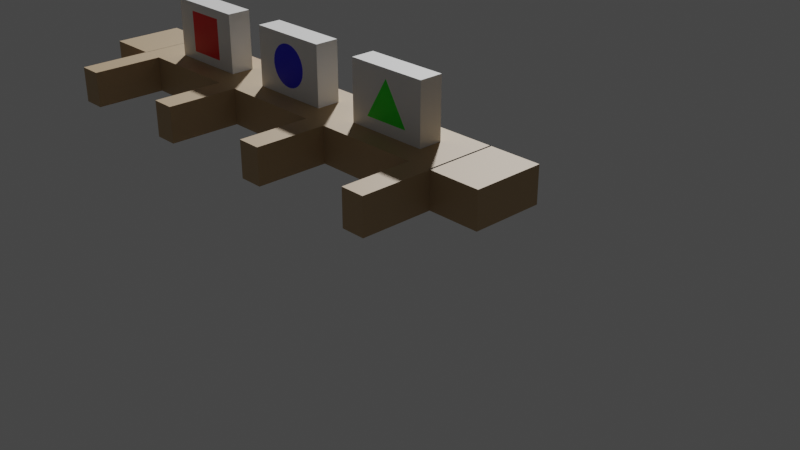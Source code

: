# Source: ShowSeats.blend  (saved by Blender 3.0.42; exported with 4.5.12 LTS)
import bpy
from mathutils import Matrix  # noqa: F401  (used for matrix-valued properties, if any)

bpy.ops.wm.read_factory_settings(use_empty=True)
scene = bpy.context.scene
scene.name = 'Scene'

# ---- collections
col_collection = bpy.data.collections.new('Collection'); scene.collection.children.link(col_collection)

# ---- materials (node trees are filled in below, after node groups)
mat_material_043 = bpy.data.materials.new('Material.043')
mat_material_043.use_transparent_shadow = False
mat_material_040 = bpy.data.materials.new('Material.040')
mat_material_040.use_transparent_shadow = False
mat_material_045 = bpy.data.materials.new('Material.045')
mat_material_045.use_transparent_shadow = False
mat_material_039 = bpy.data.materials.new('Material.039')
mat_material_039.use_transparent_shadow = False
mat_material_046 = bpy.data.materials.new('Material.046')
mat_material_046.use_transparent_shadow = False
mat_material_044 = bpy.data.materials.new('Material.044')
mat_material_044.use_transparent_shadow = False
mat_material_042 = bpy.data.materials.new('Material.042')
mat_material_042.use_transparent_shadow = False
mat_material_041 = bpy.data.materials.new('Material.041')
mat_material_041.use_transparent_shadow = False
mat_material_047 = bpy.data.materials.new('Material.047')
mat_material_047.use_transparent_shadow = False
mat_material_035 = bpy.data.materials.new('Material.035')
mat_material_035.use_transparent_shadow = False
mat_material_036 = bpy.data.materials.new('Material.036')
mat_material_036.use_transparent_shadow = False
mat_material_037 = bpy.data.materials.new('Material.037')
mat_material_037.use_transparent_shadow = False
mat_material_038 = bpy.data.materials.new('Material.038')
mat_material_038.use_transparent_shadow = False

# ---- material node trees
mat_material_043.use_nodes = True; mat_material_043.node_tree.nodes.clear()
_N = mat_material_043.node_tree.nodes; _L = mat_material_043.node_tree.links
n0 = _N.new('ShaderNodeBsdfPrincipled'); n0.name = 'Principled BSDF'; n0.location = (10, 300)
n0.distribution = 'GGX'
n0.subsurface_method = 'RANDOM_WALK_SKIN'
n0.inputs[0].default_value = (0.4793, 0.3278, 0.1714, 1.0)
n0.inputs[3].default_value = 1.45
n0.inputs[27].default_value = (0.0, 0.0, 0.0, 1.0)
n0.inputs[28].default_value = 1.0
n1 = _N.new('ShaderNodeOutputMaterial'); n1.name = 'Material Output'; n1.location = (300, 300)
_L.new(n0.outputs[0], n1.inputs[0])
n1.is_active_output = True
mat_material_040.use_nodes = True; mat_material_040.node_tree.nodes.clear()
_N = mat_material_040.node_tree.nodes; _L = mat_material_040.node_tree.links
n0 = _N.new('ShaderNodeBsdfPrincipled'); n0.name = 'Principled BSDF'; n0.location = (10, 300)
n0.distribution = 'GGX'
n0.subsurface_method = 'RANDOM_WALK_SKIN'
n0.inputs[0].default_value = (0.4793, 0.3278, 0.1714, 1.0)
n0.inputs[3].default_value = 1.45
n0.inputs[27].default_value = (0.0, 0.0, 0.0, 1.0)
n0.inputs[28].default_value = 1.0
n1 = _N.new('ShaderNodeOutputMaterial'); n1.name = 'Material Output'; n1.location = (300, 300)
_L.new(n0.outputs[0], n1.inputs[0])
n1.is_active_output = True
mat_material_045.use_nodes = True; mat_material_045.node_tree.nodes.clear()
_N = mat_material_045.node_tree.nodes; _L = mat_material_045.node_tree.links
n0 = _N.new('ShaderNodeBsdfPrincipled'); n0.name = 'Principled BSDF'; n0.location = (10, 300)
n0.distribution = 'GGX'
n0.subsurface_method = 'RANDOM_WALK_SKIN'
n0.inputs[0].default_value = (0.4793, 0.3278, 0.1714, 1.0)
n0.inputs[3].default_value = 1.45
n0.inputs[27].default_value = (0.0, 0.0, 0.0, 1.0)
n0.inputs[28].default_value = 1.0
n1 = _N.new('ShaderNodeOutputMaterial'); n1.name = 'Material Output'; n1.location = (300, 300)
_L.new(n0.outputs[0], n1.inputs[0])
n1.is_active_output = True
mat_material_039.use_nodes = True; mat_material_039.node_tree.nodes.clear()
_N = mat_material_039.node_tree.nodes; _L = mat_material_039.node_tree.links
n0 = _N.new('ShaderNodeBsdfPrincipled'); n0.name = 'Principled BSDF'; n0.location = (10, 300)
n0.distribution = 'GGX'
n0.subsurface_method = 'RANDOM_WALK_SKIN'
n0.inputs[0].default_value = (0.4793, 0.3278, 0.1714, 1.0)
n0.inputs[3].default_value = 1.45
n0.inputs[27].default_value = (0.0, 0.0, 0.0, 1.0)
n0.inputs[28].default_value = 1.0
n1 = _N.new('ShaderNodeOutputMaterial'); n1.name = 'Material Output'; n1.location = (300, 300)
_L.new(n0.outputs[0], n1.inputs[0])
n1.is_active_output = True
mat_material_046.use_nodes = True; mat_material_046.node_tree.nodes.clear()
_N = mat_material_046.node_tree.nodes; _L = mat_material_046.node_tree.links
n0 = _N.new('ShaderNodeBsdfPrincipled'); n0.name = 'Principled BSDF'; n0.location = (10, 300)
n0.distribution = 'GGX'
n0.subsurface_method = 'RANDOM_WALK_SKIN'
n0.inputs[0].default_value = (0.4793, 0.3278, 0.1714, 1.0)
n0.inputs[3].default_value = 1.45
n0.inputs[27].default_value = (0.0, 0.0, 0.0, 1.0)
n0.inputs[28].default_value = 1.0
n1 = _N.new('ShaderNodeOutputMaterial'); n1.name = 'Material Output'; n1.location = (300, 300)
_L.new(n0.outputs[0], n1.inputs[0])
n1.is_active_output = True
mat_material_044.use_nodes = True; mat_material_044.node_tree.nodes.clear()
_N = mat_material_044.node_tree.nodes; _L = mat_material_044.node_tree.links
n0 = _N.new('ShaderNodeBsdfPrincipled'); n0.name = 'Principled BSDF'; n0.location = (10, 300)
n0.distribution = 'GGX'
n0.subsurface_method = 'RANDOM_WALK_SKIN'
n0.inputs[0].default_value = (0.4793, 0.3278, 0.1714, 1.0)
n0.inputs[3].default_value = 1.45
n0.inputs[27].default_value = (0.0, 0.0, 0.0, 1.0)
n0.inputs[28].default_value = 1.0
n1 = _N.new('ShaderNodeOutputMaterial'); n1.name = 'Material Output'; n1.location = (300, 300)
_L.new(n0.outputs[0], n1.inputs[0])
n1.is_active_output = True
mat_material_042.use_nodes = True; mat_material_042.node_tree.nodes.clear()
_N = mat_material_042.node_tree.nodes; _L = mat_material_042.node_tree.links
n0 = _N.new('ShaderNodeBsdfPrincipled'); n0.name = 'Principled BSDF'; n0.location = (10, 300)
n0.distribution = 'GGX'
n0.subsurface_method = 'RANDOM_WALK_SKIN'
n0.inputs[0].default_value = (0.4793, 0.3278, 0.1714, 1.0)
n0.inputs[3].default_value = 1.45
n0.inputs[27].default_value = (0.0, 0.0, 0.0, 1.0)
n0.inputs[28].default_value = 1.0
n1 = _N.new('ShaderNodeOutputMaterial'); n1.name = 'Material Output'; n1.location = (300, 300)
_L.new(n0.outputs[0], n1.inputs[0])
n1.is_active_output = True
mat_material_041.use_nodes = True; mat_material_041.node_tree.nodes.clear()
_N = mat_material_041.node_tree.nodes; _L = mat_material_041.node_tree.links
n0 = _N.new('ShaderNodeBsdfPrincipled'); n0.name = 'Principled BSDF'; n0.location = (10, 300)
n0.distribution = 'GGX'
n0.subsurface_method = 'RANDOM_WALK_SKIN'
n0.inputs[0].default_value = (0.4793, 0.3278, 0.1714, 1.0)
n0.inputs[3].default_value = 1.45
n0.inputs[27].default_value = (0.0, 0.0, 0.0, 1.0)
n0.inputs[28].default_value = 1.0
n1 = _N.new('ShaderNodeOutputMaterial'); n1.name = 'Material Output'; n1.location = (300, 300)
_L.new(n0.outputs[0], n1.inputs[0])
n1.is_active_output = True
mat_material_047.use_nodes = True; mat_material_047.node_tree.nodes.clear()
_N = mat_material_047.node_tree.nodes; _L = mat_material_047.node_tree.links
n0 = _N.new('ShaderNodeBsdfPrincipled'); n0.name = 'Principled BSDF'; n0.location = (10, 300)
n0.distribution = 'GGX'
n0.subsurface_method = 'RANDOM_WALK_SKIN'
n0.inputs[0].default_value = (0.4793, 0.3278, 0.1714, 1.0)
n0.inputs[3].default_value = 1.45
n0.inputs[27].default_value = (0.0, 0.0, 0.0, 1.0)
n0.inputs[28].default_value = 1.0
n1 = _N.new('ShaderNodeOutputMaterial'); n1.name = 'Material Output'; n1.location = (300, 300)
_L.new(n0.outputs[0], n1.inputs[0])
n1.is_active_output = True
mat_material_035.use_nodes = True; mat_material_035.node_tree.nodes.clear()
_N = mat_material_035.node_tree.nodes; _L = mat_material_035.node_tree.links
n0 = _N.new('ShaderNodeBsdfPrincipled'); n0.name = 'Principled BSDF'; n0.location = (10, 300)
n0.distribution = 'GGX'
n0.subsurface_method = 'RANDOM_WALK_SKIN'
n0.inputs[3].default_value = 1.45
n0.inputs[27].default_value = (0.0, 0.0, 0.0, 1.0)
n0.inputs[28].default_value = 1.0
n1 = _N.new('ShaderNodeOutputMaterial'); n1.name = 'Material Output'; n1.location = (300, 300)
_L.new(n0.outputs[0], n1.inputs[0])
n1.is_active_output = True
mat_material_036.use_nodes = True; mat_material_036.node_tree.nodes.clear()
_N = mat_material_036.node_tree.nodes; _L = mat_material_036.node_tree.links
n0 = _N.new('ShaderNodeBsdfPrincipled'); n0.name = 'Principled BSDF'; n0.location = (10, 300)
n0.distribution = 'GGX'
n0.subsurface_method = 'RANDOM_WALK_SKIN'
n0.inputs[0].default_value = (0.0, 0.001355, 0.8, 1.0)
n0.inputs[3].default_value = 1.45
n0.inputs[27].default_value = (0.0, 0.0, 0.0, 1.0)
n0.inputs[28].default_value = 1.0
n1 = _N.new('ShaderNodeOutputMaterial'); n1.name = 'Material Output'; n1.location = (300, 300)
_L.new(n0.outputs[0], n1.inputs[0])
n1.is_active_output = True
mat_material_037.use_nodes = True; mat_material_037.node_tree.nodes.clear()
_N = mat_material_037.node_tree.nodes; _L = mat_material_037.node_tree.links
n0 = _N.new('ShaderNodeBsdfPrincipled'); n0.name = 'Principled BSDF'; n0.location = (10, 300)
n0.distribution = 'GGX'
n0.subsurface_method = 'RANDOM_WALK_SKIN'
n0.inputs[0].default_value = (0.8, 0.0, 0.001425, 1.0)
n0.inputs[3].default_value = 1.45
n0.inputs[27].default_value = (0.0, 0.0, 0.0, 1.0)
n0.inputs[28].default_value = 1.0
n1 = _N.new('ShaderNodeOutputMaterial'); n1.name = 'Material Output'; n1.location = (300, 300)
_L.new(n0.outputs[0], n1.inputs[0])
n1.is_active_output = True
mat_material_038.use_nodes = True; mat_material_038.node_tree.nodes.clear()
_N = mat_material_038.node_tree.nodes; _L = mat_material_038.node_tree.links
n0 = _N.new('ShaderNodeBsdfPrincipled'); n0.name = 'Principled BSDF'; n0.location = (10, 300)
n0.distribution = 'GGX'
n0.subsurface_method = 'RANDOM_WALK_SKIN'
n0.inputs[0].default_value = (0.0, 0.8, 0.0008768, 1.0)
n0.inputs[3].default_value = 1.45
n0.inputs[27].default_value = (0.0, 0.0, 0.0, 1.0)
n0.inputs[28].default_value = 1.0
n1 = _N.new('ShaderNodeOutputMaterial'); n1.name = 'Material Output'; n1.location = (300, 300)
_L.new(n0.outputs[0], n1.inputs[0])
n1.is_active_output = True

# ---- world
world_world = bpy.data.worlds.new('World'); scene.world = world_world
world_world.use_nodes = True; world_world.node_tree.nodes.clear()
_N = world_world.node_tree.nodes; _L = world_world.node_tree.links
n0 = _N.new('ShaderNodeOutputWorld'); n0.name = 'World Output'; n0.location = (300, 300)
n1 = _N.new('ShaderNodeBackground'); n1.name = 'Background'; n1.location = (10, 300)
n1.inputs[0].default_value = (0.05088, 0.05088, 0.05088, 1.0)
_L.new(n1.outputs[0], n0.inputs[0])
n0.is_active_output = True
world_world.color = (0.05088, 0.05088, 0.05088)
world_world.use_sun_shadow = False
world_world.sun_shadow_jitter_overblur = 0.0

# ---- cameras
cam_camera = bpy.data.cameras.new('Camera')
cam_camera.clip_end = 100.0
cam_camera.ortho_scale = 7.314

# ---- meshes
me_cube_014 = bpy.data.meshes.new('Cube.014')
me_cube_014.from_pydata([(-0.3048, -0.3048, -0.3048), (-0.3048, -0.3048, 0.3048), (-0.3048, 0.3048, -0.3048), (-0.3048, 0.3048, 0.3048), (0.3048, -0.3048, -0.3048), (0.3048, -0.3048, 0.3048), (0.3048, 0.3048, -0.3048), (0.3048, 0.3048, 0.3048), (1.775, -0.3048, -0.3048), (1.775, -0.3048, 0.3048), (1.775, 0.9144, -0.3048), (1.775, 0.9144, 0.3048), (2.046, -0.3048, -0.3048), (2.046, -0.3048, 0.3048), (2.046, 0.9144, -0.3048), (2.046, 0.9144, 0.3048), (3.536, -0.3048, -0.3048), (3.536, -0.3048, 0.3048), (3.536, 0.3048, -0.3048), (3.536, 0.3048, 0.3048), (4.755, -0.3048, -0.3048), (4.755, -0.3048, 0.3048), (4.755, 0.3048, -0.3048), (4.755, 0.3048, 0.3048), (2.046, -0.3048, -0.3048), (2.046, -0.3048, 0.3048), (2.046, 0.3048, -0.3048), (2.046, 0.3048, 0.3048), (3.265, -0.3048, -0.3048), (3.265, -0.3048, 0.3048), (3.265, 0.3048, -0.3048), (3.265, 0.3048, 0.3048), (4.755, -0.3048, -0.3048), (4.755, -0.3048, 0.3048), (4.755, 0.9144, -0.3048), (4.755, 0.9144, 0.3048), (5.026, -0.3048, -0.3048), (5.026, -0.3048, 0.3048), (5.026, 0.9144, -0.3048), (5.026, 0.9144, 0.3048), (3.265, -0.3048, -0.3048), (3.265, -0.3048, 0.3048), (3.265, 0.9144, -0.3048), (3.265, 0.9144, 0.3048), (3.536, -0.3048, -0.3048), (3.536, -0.3048, 0.3048), (3.536, 0.9144, -0.3048), (3.536, 0.9144, 0.3048), (0.2845, -0.3048, -0.3048), (0.2845, -0.3048, 0.3048), (0.2845, 0.9144, -0.3048), (0.2845, 0.9144, 0.3048), (0.5554, -0.3048, -0.3048), (0.5554, -0.3048, 0.3048), (0.5554, 0.9144, -0.3048), (0.5554, 0.9144, 0.3048), (0.5554, -0.3048, -0.3048), (0.5554, -0.3048, 0.3048), (0.5554, 0.3048, -0.3048), (0.5554, 0.3048, 0.3048), (1.775, -0.3048, -0.3048), (1.775, -0.3048, 0.3048), (1.775, 0.3048, -0.3048), (1.775, 0.3048, 0.3048), (5.019, -0.3048, -0.3048), (5.019, -0.3048, 0.3048), (5.019, 0.3048, -0.3048), (5.019, 0.3048, 0.3048), (5.628, -0.3048, -0.3048), (5.628, -0.3048, 0.3048), (5.628, 0.3048, -0.3048), (5.628, 0.3048, 0.3048), (2.181, -0.1016, 0.3048), (2.586, -0.1016, 0.4725), (2.181, -0.1016, 1.321), (2.586, 0.1016, 0.4725), (2.181, 0.1016, 0.3048), (2.632, -0.1016, 0.4589), (2.181, 0.1016, 1.321), (2.632, 0.1016, 0.4589), (2.678, -0.1016, 0.4589), (3.129, -0.1016, 0.3048), (3.129, -0.1016, 1.321), (2.678, 0.1016, 0.4589), (3.129, 0.1016, 0.3048), (2.724, -0.1016, 0.4725), (3.129, 0.1016, 1.321), (2.724, 0.1016, 0.4725), (2.767, -0.1016, 0.4992), (2.767, 0.1016, 0.4992), (2.806, -0.1016, 0.538), (2.806, 0.1016, 0.538), (2.838, -0.1016, 0.5873), (2.838, 0.1016, 0.5873), (2.864, -0.1016, 0.6452), (2.864, 0.1016, 0.6452), (2.882, -0.1016, 0.7096), (2.882, 0.1016, 0.7096), (2.891, -0.1016, 0.778), (2.891, 0.1016, 0.778), (2.891, -0.1016, 0.8477), (2.891, 0.1016, 0.8477), (2.882, -0.1016, 0.9161), (2.882, 0.1016, 0.9161), (2.864, -0.1016, 0.9805), (2.864, 0.1016, 0.9805), (2.838, -0.1016, 1.038), (2.838, 0.1016, 1.038), (2.806, -0.1016, 1.088), (2.806, 0.1016, 1.088), (2.767, -0.1016, 1.126), (2.767, 0.1016, 1.126), (2.724, -0.1016, 1.153), (2.724, 0.1016, 1.153), (2.678, -0.1016, 1.167), (2.678, 0.1016, 1.167), (2.632, -0.1016, 1.167), (2.632, 0.1016, 1.167), (2.586, -0.1016, 1.153), (2.586, 0.1016, 1.153), (2.543, -0.1016, 1.126), (2.543, 0.1016, 1.126), (2.505, -0.1016, 1.088), (2.505, 0.1016, 1.088), (2.472, -0.1016, 1.038), (2.472, 0.1016, 1.038), (2.446, -0.1016, 0.9804), (2.446, 0.1016, 0.9804), (2.428, -0.1016, 0.916), (2.428, 0.1016, 0.916), (2.419, -0.1016, 0.8476), (2.419, 0.1016, 0.8476), (2.419, -0.1016, 0.7779), (2.419, 0.1016, 0.7779), (2.428, -0.1016, 0.7095), (2.428, 0.1016, 0.7095), (2.446, -0.1016, 0.6451), (2.446, 0.1016, 0.6451), (2.472, -0.1016, 0.5872), (2.472, 0.1016, 0.5872), (2.505, -0.1016, 0.5379), (2.505, 0.1016, 0.5379), (2.543, -0.1016, 0.4992), (2.543, 0.1016, 0.4992), (3.671, -0.1016, 0.3048), (3.908, -0.1016, 0.4572), (3.671, -0.1016, 1.321), (3.908, -0.1016, 1.168), (3.671, 0.1016, 0.3048), (3.908, 0.1016, 0.4572), (3.671, 0.1016, 1.321), (3.908, 0.1016, 1.168), (4.619, -0.1016, 0.3048), (4.382, -0.1016, 0.4572), (4.619, -0.1016, 1.321), (4.382, -0.1016, 1.168), (4.619, 0.1016, 0.3048), (4.382, 0.1016, 0.4572), (4.619, 0.1016, 1.321), (4.382, 0.1016, 1.168), (0.6909, -0.1016, 0.3048), (0.8941, -0.1016, 0.4977), (0.6909, -0.1016, 1.321), (0.8941, 0.1016, 0.4977), (0.6909, 0.1016, 0.3048), (1.431, 0.1016, 0.4977), (0.6909, 0.1016, 1.321), (1.431, -0.1016, 0.4977), (1.639, -0.1016, 0.3048), (0.8941, -0.1016, 0.5014), (0.8941, 0.1016, 0.5014), (1.639, -0.1016, 1.321), (1.639, 0.1016, 0.3048), (1.162, 0.1016, 1.165), (1.639, 0.1016, 1.321), (1.162, -0.1016, 1.165), (2.586, -0.1016, 0.4725), (2.586, 0.1016, 0.4725), (2.632, -0.1016, 0.4589), (2.632, 0.1016, 0.4589), (2.678, -0.1016, 0.4589), (2.678, 0.1016, 0.4589), (2.724, -0.1016, 0.4725), (2.724, 0.1016, 0.4725), (2.767, -0.1016, 0.4992), (2.767, 0.1016, 0.4992), (2.806, -0.1016, 0.538), (2.806, 0.1016, 0.538), (2.838, -0.1016, 0.5873), (2.838, 0.1016, 0.5873), (2.864, -0.1016, 0.6452), (2.864, 0.1016, 0.6452), (2.882, -0.1016, 0.7096), (2.882, 0.1016, 0.7096), (2.891, -0.1016, 0.778), (2.891, 0.1016, 0.778), (2.891, -0.1016, 0.8477), (2.891, 0.1016, 0.8477), (2.882, -0.1016, 0.9161), (2.882, 0.1016, 0.9161), (2.864, -0.1016, 0.9805), (2.864, 0.1016, 0.9805), (2.838, -0.1016, 1.038), (2.838, 0.1016, 1.038), (2.806, -0.1016, 1.088), (2.806, 0.1016, 1.088), (2.767, -0.1016, 1.126), (2.767, 0.1016, 1.126), (2.724, -0.1016, 1.153), (2.724, 0.1016, 1.153), (2.678, -0.1016, 1.167), (2.678, 0.1016, 1.167), (2.632, -0.1016, 1.167), (2.632, 0.1016, 1.167), (2.586, -0.1016, 1.153), (2.586, 0.1016, 1.153), (2.543, -0.1016, 1.126), (2.543, 0.1016, 1.126), (2.505, -0.1016, 1.088), (2.505, 0.1016, 1.088), (2.472, -0.1016, 1.038), (2.472, 0.1016, 1.038), (2.446, -0.1016, 0.9804), (2.446, 0.1016, 0.9804), (2.428, -0.1016, 0.916), (2.428, 0.1016, 0.916), (2.419, -0.1016, 0.8476), (2.419, 0.1016, 0.8476), (2.419, -0.1016, 0.7779), (2.419, 0.1016, 0.7779), (2.428, -0.1016, 0.7095), (2.428, 0.1016, 0.7095), (2.446, -0.1016, 0.6451), (2.446, 0.1016, 0.6451), (2.472, -0.1016, 0.5872), (2.472, 0.1016, 0.5872), (2.505, -0.1016, 0.5379), (2.505, 0.1016, 0.5379), (2.543, -0.1016, 0.4992), (2.543, 0.1016, 0.4992), (3.908, -0.1016, 0.4572), (3.908, -0.1016, 1.168), (3.908, 0.1016, 0.4572), (3.908, 0.1016, 1.168), (4.382, -0.1016, 0.4572), (4.382, -0.1016, 1.168), (4.382, 0.1016, 0.4572), (4.382, 0.1016, 1.168), (0.8941, -0.1016, 0.4977), (0.8941, 0.1016, 0.4977), (1.431, 0.1016, 0.4977), (1.431, -0.1016, 0.4977), (0.8941, -0.1016, 0.5014), (0.8941, 0.1016, 0.5014), (1.162, 0.1016, 1.165), (1.162, -0.1016, 1.165)], [], [(0, 1, 3, 2), (2, 3, 7, 6), (6, 7, 5, 4), (4, 5, 1, 0), (2, 6, 4, 0), (7, 3, 1, 5), (8, 9, 11, 10), (10, 11, 15, 14), (14, 15, 13, 12), (12, 13, 9, 8), (10, 14, 12, 8), (15, 11, 9, 13), (16, 17, 19, 18), (18, 19, 23, 22), (22, 23, 21, 20), (20, 21, 17, 16), (18, 22, 20, 16), (23, 19, 17, 21), (24, 25, 27, 26), (26, 27, 31, 30), (30, 31, 29, 28), (28, 29, 25, 24), (26, 30, 28, 24), (31, 27, 25, 29), (32, 33, 35, 34), (34, 35, 39, 38), (38, 39, 37, 36), (36, 37, 33, 32), (34, 38, 36, 32), (39, 35, 33, 37), (40, 41, 43, 42), (42, 43, 47, 46), (46, 47, 45, 44), (44, 45, 41, 40), (42, 46, 44, 40), (47, 43, 41, 45), (48, 49, 51, 50), (50, 51, 55, 54), (54, 55, 53, 52), (52, 53, 49, 48), (50, 54, 52, 48), (55, 51, 49, 53), (56, 57, 59, 58), (58, 59, 63, 62), (62, 63, 61, 60), (60, 61, 57, 56), (58, 62, 60, 56), (63, 59, 57, 61), (64, 65, 67, 66), (66, 67, 71, 70), (70, 71, 69, 68), (68, 69, 65, 64), (66, 70, 68, 64), (71, 67, 65, 69), (72, 74, 78, 76), (123, 78, 86, 84, 91, 93, 95, 97, 99, 101, 103, 105, 107, 109, 111, 113, 115, 117, 119, 121), (91, 84, 76, 78, 123, 125, 127, 129, 131, 133, 135, 137, 139, 141, 143, 75, 79, 83, 87, 89), (84, 86, 82, 81), (124, 122, 74, 72, 81, 90, 88, 85, 80, 77, 73, 142, 140, 138, 136, 134, 132, 130, 128, 126), (81, 82, 74, 122, 120, 118, 116, 114, 112, 110, 108, 106, 104, 102, 100, 98, 96, 94, 92, 90), (76, 84, 81, 72), (86, 78, 74, 82), (75, 73, 77, 79), (79, 77, 80, 83), (83, 80, 85, 87), (87, 85, 88, 89), (89, 88, 90, 91), (90, 92, 93, 91), (95, 93, 92, 94), (94, 96, 97, 95), (96, 98, 99, 97), (98, 100, 101, 99), (100, 102, 103, 101), (102, 104, 105, 103), (104, 106, 107, 105), (106, 108, 109, 107), (111, 109, 108, 110), (113, 111, 110, 112), (115, 113, 112, 114), (117, 115, 114, 116), (119, 117, 116, 118), (121, 119, 118, 120), (123, 121, 120, 122), (122, 124, 125, 123), (126, 127, 125, 124), (126, 128, 129, 127), (128, 130, 131, 129), (130, 132, 133, 131), (132, 134, 135, 133), (134, 136, 137, 135), (137, 136, 138, 139), (138, 140, 141, 139), (141, 140, 142, 143), (142, 73, 75, 143), (144, 146, 150, 148), (149, 148, 150, 158, 156, 157, 159, 151), (156, 148, 149, 157), (156, 158, 154, 152), (153, 152, 154, 146, 144, 145, 147, 155), (145, 144, 152, 153), (148, 156, 152, 144), (158, 150, 146, 154), (145, 149, 151, 147), (157, 153, 155, 159), (149, 145, 153, 157), (147, 151, 159, 155), (160, 162, 166, 164), (163, 164, 166, 174, 172, 165, 173, 170), (172, 164, 163, 165), (172, 174, 171, 168), (167, 168, 171, 162, 160, 161, 169, 175), (161, 160, 168, 167), (164, 172, 168, 160), (174, 166, 162, 171), (169, 161, 163, 170), (163, 161, 167, 165), (175, 173, 165, 167), (169, 170, 173, 175), (176, 177, 179, 178), (178, 179, 181, 180), (180, 181, 183, 182), (182, 183, 185, 184), (184, 185, 187, 186), (186, 187, 189, 188), (188, 189, 191, 190), (190, 191, 193, 192), (192, 193, 195, 194), (194, 195, 197, 196), (196, 197, 199, 198), (198, 199, 201, 200), (200, 201, 203, 202), (202, 203, 205, 204), (204, 205, 207, 206), (206, 207, 209, 208), (208, 209, 211, 210), (210, 211, 213, 212), (212, 213, 215, 214), (214, 215, 217, 216), (216, 217, 219, 218), (218, 219, 221, 220), (220, 221, 223, 222), (222, 223, 225, 224), (224, 225, 227, 226), (226, 227, 229, 228), (228, 229, 231, 230), (230, 231, 233, 232), (232, 233, 235, 234), (234, 235, 237, 236), (179, 177, 239, 237, 235, 233, 231, 229, 227, 225, 223, 221, 219, 217, 215, 213, 211, 209, 207, 205, 203, 201, 199, 197, 195, 193, 191, 189, 187, 185, 183, 181), (236, 237, 239, 238), (238, 239, 177, 176), (176, 178, 180, 182, 184, 186, 188, 190, 192, 194, 196, 198, 200, 202, 204, 206, 208, 210, 212, 214, 216, 218, 220, 222, 224, 226, 228, 230, 232, 234, 236, 238), (240, 241, 243, 242), (242, 243, 247, 246), (246, 247, 245, 244), (244, 245, 241, 240), (242, 246, 244, 240), (247, 243, 241, 245), (249, 248, 252, 253), (250, 249, 253, 254), (252, 248, 251, 255), (251, 248, 249, 250), (255, 251, 250, 254), (253, 252, 255, 254)])
me_cube_014.polygons.foreach_set('material_index', [0, 0, 0, 0, 0, 0, 1, 1, 1, 1, 1, 1, 2, 2, 2, 2, 2, 2, 3, 3, 3, 3, 3, 3, 4, 4, 4, 4, 4, 4, 5, 5, 5, 5, 5, 5, 6, 6, 6, 6, 6, 6, 7, 7, 7, 7, 7, 7, 8, 8, 8, 8, 8, 8, 9, 9, 9, 9, 9, 9, 9, 9, 9, 9, 9, 9, 9, 9, 9, 9, 9, 9, 9, 9, 9, 9, 9, 9, 9, 9, 9, 9, 9, 9, 9, 9, 9, 9, 9, 9, 9, 9, 9, 9, 9, 9, 9, 9, 9, 9, 9, 9, 9, 9, 9, 9, 9, 9, 9, 9, 9, 9, 9, 9, 9, 9, 9, 9, 10, 10, 10, 10, 10, 10, 10, 10, 10, 10, 10, 10, 10, 10, 10, 10, 10, 10, 10, 10, 10, 10, 10, 10, 10, 10, 10, 10, 10, 10, 10, 10, 10, 10, 11, 11, 11, 11, 11, 11, 12, 12, 12, 12, 12, 12])
_uv = me_cube_014.uv_layers.new(name='UVMap')
_uv.uv.foreach_set('vector', [0.375, 0.0, 0.625, 0.0, 0.625, 0.25, 0.375, 0.25, 0.375, 0.25, 0.625, 0.25, 0.625, 0.5, 0.375, 0.5, 0.375, 0.5, 0.625, 0.5, 0.625, 0.75, 0.375, 0.75, 0.375, 0.75, 0.625, 0.75, 0.625, 1.0, 0.375, 1.0, 0.125, 0.5, 0.375, 0.5, 0.375, 0.75, 0.125, 0.75, 0.625, 0.5, 0.875, 0.5, 0.875, 0.75, 0.625, 0.75, 0.375, 0.0, 0.625, 0.0, 0.625, 0.25, 0.375, 0.25, 0.375, 0.25, 0.625, 0.25, 0.625, 0.5, 0.375, 0.5, 0.375, 0.5, 0.625, 0.5, 0.625, 0.75, 0.375, 0.75, 0.375, 0.75, 0.625, 0.75, 0.625, 1.0, 0.375, 1.0, 0.125, 0.5, 0.375, 0.5, 0.375, 0.75, 0.125, 0.75, 0.625, 0.5, 0.875, 0.5, 0.875, 0.75, 0.625, 0.75, 0.375, 0.0, 0.625, 0.0, 0.625, 0.25, 0.375, 0.25, 0.375, 0.25, 0.625, 0.25, 0.625, 0.5, 0.375, 0.5, 0.375, 0.5, 0.625, 0.5, 0.625, 0.75, 0.375, 0.75, 0.375, 0.75, 0.625, 0.75, 0.625, 1.0, 0.375, 1.0, 0.125, 0.5, 0.375, 0.5, 0.375, 0.75, 0.125, 0.75, 0.625, 0.5, 0.875, 0.5, 0.875, 0.75, 0.625, 0.75, 0.375, 0.0, 0.625, 0.0, 0.625, 0.25, 0.375, 0.25, 0.375, 0.25, 0.625, 0.25, 0.625, 0.5, 0.375, 0.5, 0.375, 0.5, 0.625, 0.5, 0.625, 0.75, 0.375, 0.75, 0.375, 0.75, 0.625, 0.75, 0.625, 1.0, 0.375, 1.0, 0.125, 0.5, 0.375, 0.5, 0.375, 0.75, 0.125, 0.75, 0.625, 0.5, 0.875, 0.5, 0.875, 0.75, 0.625, 0.75, 0.375, 0.0, 0.625, 0.0, 0.625, 0.25, 0.375, 0.25, 0.375, 0.25, 0.625, 0.25, 0.625, 0.5, 0.375, 0.5, 0.375, 0.5, 0.625, 0.5, 0.625, 0.75, 0.375, 0.75, 0.375, 0.75, 0.625, 0.75, 0.625, 1.0, 0.375, 1.0, 0.125, 0.5, 0.375, 0.5, 0.375, 0.75, 0.125, 0.75, 0.625, 0.5, 0.875, 0.5, 0.875, 0.75, 0.625, 0.75, 0.375, 0.0, 0.625, 0.0, 0.625, 0.25, 0.375, 0.25, 0.375, 0.25, 0.625, 0.25, 0.625, 0.5, 0.375, 0.5, 0.375, 0.5, 0.625, 0.5, 0.625, 0.75, 0.375, 0.75, 0.375, 0.75, 0.625, 0.75, 0.625, 1.0, 0.375, 1.0, 0.125, 0.5, 0.375, 0.5, 0.375, 0.75, 0.125, 0.75, 0.625, 0.5, 0.875, 0.5, 0.875, 0.75, 0.625, 0.75, 0.375, 0.0, 0.625, 0.0, 0.625, 0.25, 0.375, 0.25, 0.375, 0.25, 0.625, 0.25, 0.625, 0.5, 0.375, 0.5, 0.375, 0.5, 0.625, 0.5, 0.625, 0.75, 0.375, 0.75, 0.375, 0.75, 0.625, 0.75, 0.625, 1.0, 0.375, 1.0, 0.125, 0.5, 0.375, 0.5, 0.375, 0.75, 0.125, 0.75, 0.625, 0.5, 0.875, 0.5, 0.875, 0.75, 0.625, 0.75, 0.375, 0.0, 0.625, 0.0, 0.625, 0.25, 0.375, 0.25, 0.375, 0.25, 0.625, 0.25, 0.625, 0.5, 0.375, 0.5, 0.375, 0.5, 0.625, 0.5, 0.625, 0.75, 0.375, 0.75, 0.375, 0.75, 0.625, 0.75, 0.625, 1.0, 0.375, 1.0, 0.125, 0.5, 0.375, 0.5, 0.375, 0.75, 0.125, 0.75, 0.625, 0.5, 0.875, 0.5, 0.875, 0.75, 0.625, 0.75, 0.375, 0.0, 0.625, 0.0, 0.625, 0.25, 0.375, 0.25, 0.375, 0.25, 0.625, 0.25, 0.625, 0.5, 0.375, 0.5, 0.375, 0.5, 0.625, 0.5, 0.625, 0.75, 0.375, 0.75, 0.375, 0.75, 0.625, 0.75, 0.625, 1.0, 0.375, 1.0, 0.125, 0.5, 0.375, 0.5, 0.375, 0.75, 0.125, 0.75, 0.625, 0.5, 0.875, 0.5, 0.875, 0.75, 0.625, 0.75, 0.375, 0.0, 0.625, 0.0, 0.625, 0.25, 0.375, 0.25, 0.5676, 0.3353, 0.625, 0.25, 0.625, 0.5, 0.375, 0.5, 0.4324, 0.4147, 0.4445, 0.4233, 0.4588, 0.4301, 0.4746, 0.4348, 0.4914, 0.4372, 0.5086, 0.4372, 0.5254, 0.4348, 0.5413, 0.4301, 0.5555, 0.4233, 0.5676, 0.4146, 0.5772, 0.4045, 0.5837, 0.3931, 0.5871, 0.3811, 0.5871, 0.3689, 0.5837, 0.3568, 0.5772, 0.3455, 0.4324, 0.4147, 0.375, 0.5, 0.375, 0.25, 0.625, 0.25, 0.5676, 0.3353, 0.5555, 0.3267, 0.5412, 0.3199, 0.5254, 0.3152, 0.5086, 0.3128, 0.4914, 0.3128, 0.4746, 0.3152, 0.4587, 0.3199, 0.4445, 0.3267, 0.4324, 0.3354, 0.4228, 0.3455, 0.4163, 0.3569, 0.4129, 0.3689, 0.4129, 0.3811, 0.4163, 0.3932, 0.4228, 0.4045, 0.375, 0.5, 0.625, 0.5, 0.625, 0.75, 0.375, 0.75, 0.5555, 0.9233, 0.5676, 0.9147, 0.625, 1.0, 0.375, 1.0, 0.375, 0.75, 0.4324, 0.8353, 0.4228, 0.8455, 0.4163, 0.8568, 0.4129, 0.8689, 0.4129, 0.8811, 0.4163, 0.8931, 0.4228, 0.9045, 0.4324, 0.9146, 0.4445, 0.9233, 0.4587, 0.9301, 0.4746, 0.9348, 0.4914, 0.9372, 0.5086, 0.9372, 0.5254, 0.9348, 0.5412, 0.9301, 0.375, 0.75, 0.625, 0.75, 0.625, 1.0, 0.5676, 0.9147, 0.5772, 0.9045, 0.5837, 0.8932, 0.5871, 0.8811, 0.5871, 0.8689, 0.5837, 0.8569, 0.5772, 0.8455, 0.5676, 0.8354, 0.5555, 0.8267, 0.5413, 0.8199, 0.5254, 0.8152, 0.5086, 0.8128, 0.4914, 0.8128, 0.4746, 0.8152, 0.4588, 0.8199, 0.4445, 0.8267, 0.4324, 0.8353, 0.125, 0.5, 0.375, 0.5, 0.375, 0.75, 0.125, 0.75, 0.625, 0.5, 0.875, 0.5, 0.875, 0.75, 0.625, 0.75, 1.0, 1.0, 1.0, 0.5, 0.9688, 0.5, 0.9688, 1.0, 0.9688, 1.0, 0.9688, 0.5, 0.9375, 0.5, 0.9375, 1.0, 0.9375, 1.0, 0.9375, 0.5, 0.9062, 0.5, 0.9062, 1.0, 0.9062, 1.0, 0.9062, 0.5, 0.875, 0.5, 0.875, 1.0, 0.875, 1.0, 0.875, 0.5, 0.8438, 0.5, 0.8438, 1.0, 0.8438, 0.5, 0.8125, 0.5, 0.8125, 1.0, 0.8438, 1.0, 0.7812, 1.0, 0.8125, 1.0, 0.8125, 0.5, 0.7812, 0.5, 0.7812, 0.5, 0.75, 0.5, 0.75, 1.0, 0.7812, 1.0, 0.75, 0.5, 0.7188, 0.5, 0.7188, 1.0, 0.75, 1.0, 0.7188, 0.5, 0.6875, 0.5, 0.6875, 1.0, 0.7188, 1.0, 0.6875, 0.5, 0.6562, 0.5, 0.6562, 1.0, 0.6875, 1.0, 0.6562, 0.5, 0.625, 0.5, 0.625, 1.0, 0.6562, 1.0, 0.625, 0.5, 0.5938, 0.5, 0.5938, 1.0, 0.625, 1.0, 0.5938, 0.5, 0.5625, 0.5, 0.5625, 1.0, 0.5938, 1.0, 0.5312, 1.0, 0.5625, 1.0, 0.5625, 0.5, 0.5312, 0.5, 0.5, 1.0, 0.5312, 1.0, 0.5312, 0.5, 0.5, 0.5, 0.4688, 1.0, 0.5, 1.0, 0.5, 0.5, 0.4688, 0.5, 0.4375, 1.0, 0.4688, 1.0, 0.4688, 0.5, 0.4375, 0.5, 0.4062, 1.0, 0.4375, 1.0, 0.4375, 0.5, 0.4062, 0.5, 0.375, 1.0, 0.4062, 1.0, 0.4062, 0.5, 0.375, 0.5, 0.3438, 1.0, 0.375, 1.0, 0.375, 0.5, 0.3438, 0.5, 0.3438, 0.5, 0.3125, 0.5, 0.3125, 1.0, 0.3438, 1.0, 0.2812, 0.5, 0.2812, 1.0, 0.3125, 1.0, 0.3125, 0.5, 0.2812, 0.5, 0.25, 0.5, 0.25, 1.0, 0.2812, 1.0, 0.25, 0.5, 0.2188, 0.5, 0.2188, 1.0, 0.25, 1.0, 0.2188, 0.5, 0.1875, 0.5, 0.1875, 1.0, 0.2188, 1.0, 0.1875, 0.5, 0.1562, 0.5, 0.1562, 1.0, 0.1875, 1.0, 0.1562, 0.5, 0.125, 0.5, 0.125, 1.0, 0.1562, 1.0, 0.125, 1.0, 0.125, 0.5, 0.09375, 0.5, 0.09375, 1.0, 0.09375, 0.5, 0.0625, 0.5, 0.0625, 1.0, 0.09375, 1.0, 0.0625, 1.0, 0.0625, 0.5, 0.03125, 0.5, 0.03125, 1.0, 0.03125, 0.5, 0.0, 0.5, 0.0, 1.0, 0.03125, 1.0, 0.375, 0.0, 0.625, 0.0, 0.625, 0.25, 0.375, 0.25, 0.4125, 0.3125, 0.375, 0.25, 0.625, 0.25, 0.625, 0.5, 0.375, 0.5, 0.4125, 0.4375, 0.5875, 0.4375, 0.5875, 0.3125, 0.375, 0.5, 0.375, 0.25, 0.4125, 0.3125, 0.4125, 0.4375, 0.375, 0.5, 0.625, 0.5, 0.625, 0.75, 0.375, 0.75, 0.4125, 0.8125, 0.375, 0.75, 0.625, 0.75, 0.625, 1.0, 0.375, 1.0, 0.4125, 0.9375, 0.5875, 0.9375, 0.5875, 0.8125, 0.4125, 0.9375, 0.375, 1.0, 0.375, 0.75, 0.4125, 0.8125, 0.125, 0.5, 0.375, 0.5, 0.375, 0.75, 0.125, 0.75, 0.625, 0.5, 0.875, 0.5, 0.875, 0.75, 0.625, 0.75, 0.375, 0.0, 0.375, 0.25, 0.625, 0.25, 0.625, 0.0, 0.375, 0.5, 0.375, 0.75, 0.625, 0.75, 0.625, 0.5, 0.125, 0.5, 0.125, 0.75, 0.375, 0.75, 0.375, 0.5, 0.875, 0.75, 0.875, 0.5, 0.625, 0.5, 0.625, 0.75, 0.375, 0.0, 0.625, 0.0, 0.625, 0.25, 0.375, 0.25, 0.4225, 0.3036, 0.375, 0.25, 0.625, 0.25, 0.625, 0.5, 0.375, 0.5, 0.4225, 0.445, 0.5867, 0.3741, 0.4234, 0.3036, 0.375, 0.5, 0.375, 0.25, 0.4225, 0.3036, 0.4225, 0.445, 0.375, 0.5, 0.625, 0.5, 0.625, 0.75, 0.375, 0.75, 0.4225, 0.805, 0.375, 0.75, 0.625, 0.75, 0.625, 1.0, 0.375, 1.0, 0.4225, 0.9464, 0.4234, 0.9464, 0.5867, 0.8759, 0.4225, 0.9464, 0.375, 1.0, 0.375, 0.75, 0.4225, 0.805, 0.125, 0.5, 0.375, 0.5, 0.375, 0.75, 0.125, 0.75, 0.625, 0.5, 0.875, 0.5, 0.875, 0.75, 0.625, 0.75, 0.3761, 0.0, 0.375, 0.0, 0.375, 0.25, 0.3761, 0.25, 0.125, 0.5, 0.125, 0.75, 0.3726, 0.75, 0.3726, 0.5, 0.1625, 0.6875, 0.1625, 0.5625, 0.3544, 0.5625, 0.3544, 0.6875, 0.3534, 0.5625, 0.3534, 0.6875, 0.1625, 0.6875, 0.1625, 0.5625, 1.0, 0.5, 1.0, 1.0, 0.9688, 1.0, 0.9688, 0.5, 0.9688, 0.5, 0.9688, 1.0, 0.9375, 1.0, 0.9375, 0.5, 0.9375, 0.5, 0.9375, 1.0, 0.9062, 1.0, 0.9062, 0.5, 0.9062, 0.5, 0.9062, 1.0, 0.875, 1.0, 0.875, 0.5, 0.875, 0.5, 0.875, 1.0, 0.8438, 1.0, 0.8438, 0.5, 0.8438, 0.5, 0.8438, 1.0, 0.8125, 1.0, 0.8125, 0.5, 0.8125, 0.5, 0.8125, 1.0, 0.7812, 1.0, 0.7812, 0.5, 0.7812, 0.5, 0.7812, 1.0, 0.75, 1.0, 0.75, 0.5, 0.75, 0.5, 0.75, 1.0, 0.7188, 1.0, 0.7188, 0.5, 0.7188, 0.5, 0.7188, 1.0, 0.6875, 1.0, 0.6875, 0.5, 0.6875, 0.5, 0.6875, 1.0, 0.6562, 1.0, 0.6562, 0.5, 0.6562, 0.5, 0.6562, 1.0, 0.625, 1.0, 0.625, 0.5, 0.625, 0.5, 0.625, 1.0, 0.5938, 1.0, 0.5938, 0.5, 0.5938, 0.5, 0.5938, 1.0, 0.5625, 1.0, 0.5625, 0.5, 0.5625, 0.5, 0.5625, 1.0, 0.5312, 1.0, 0.5312, 0.5, 0.5312, 0.5, 0.5312, 1.0, 0.5, 1.0, 0.5, 0.5, 0.5, 0.5, 0.5, 1.0, 0.4688, 1.0, 0.4688, 0.5, 0.4688, 0.5, 0.4688, 1.0, 0.4375, 1.0, 0.4375, 0.5, 0.4375, 0.5, 0.4375, 1.0, 0.4062, 1.0, 0.4062, 0.5, 0.4062, 0.5, 0.4062, 1.0, 0.375, 1.0, 0.375, 0.5, 0.375, 0.5, 0.375, 1.0, 0.3438, 1.0, 0.3438, 0.5, 0.3438, 0.5, 0.3438, 1.0, 0.3125, 1.0, 0.3125, 0.5, 0.3125, 0.5, 0.3125, 1.0, 0.2812, 1.0, 0.2812, 0.5, 0.2812, 0.5, 0.2812, 1.0, 0.25, 1.0, 0.25, 0.5, 0.25, 0.5, 0.25, 1.0, 0.2188, 1.0, 0.2188, 0.5, 0.2188, 0.5, 0.2188, 1.0, 0.1875, 1.0, 0.1875, 0.5, 0.1875, 0.5, 0.1875, 1.0, 0.1562, 1.0, 0.1562, 0.5, 0.1562, 0.5, 0.1562, 1.0, 0.125, 1.0, 0.125, 0.5, 0.125, 0.5, 0.125, 1.0, 0.09375, 1.0, 0.09375, 0.5, 0.09375, 0.5, 0.09375, 1.0, 0.0625, 1.0, 0.0625, 0.5, 0.2968, 0.4854, 0.25, 0.49, 0.2032, 0.4854, 0.1582, 0.4717, 0.1167, 0.4496, 0.08029, 0.4197, 0.05045, 0.3833, 0.02827, 0.3418, 0.01461, 0.2968, 0.01, 0.25, 0.01461, 0.2032, 0.02827, 0.1582, 0.05045, 0.1167, 0.08029, 0.08029, 0.1167, 0.05045, 0.1582, 0.02827, 0.2032, 0.01461, 0.25, 0.01, 0.2968, 0.01461, 0.3418, 0.02827, 0.3833, 0.05045, 0.4197, 0.08029, 0.4496, 0.1167, 0.4717, 0.1582, 0.4854, 0.2032, 0.49, 0.25, 0.4854, 0.2968, 0.4717, 0.3418, 0.4496, 0.3833, 0.4197, 0.4197, 0.3833, 0.4496, 0.3418, 0.4717, 0.0625, 0.5, 0.0625, 1.0, 0.03125, 1.0, 0.03125, 0.5, 0.03125, 0.5, 0.03125, 1.0, 0.0, 1.0, 0.0, 0.5, 0.75, 0.49, 0.7968, 0.4854, 0.8418, 0.4717, 0.8833, 0.4496, 0.9197, 0.4197, 0.9496, 0.3833, 0.9717, 0.3418, 0.9854, 0.2968, 0.99, 0.25, 0.9854, 0.2032, 0.9717, 0.1582, 0.9496, 0.1167, 0.9197, 0.08029, 0.8833, 0.05045, 0.8418, 0.02827, 0.7968, 0.01461, 0.75, 0.01, 0.7032, 0.01461, 0.6582, 0.02827, 0.6167, 0.05045, 0.5803, 0.08029, 0.5504, 0.1167, 0.5283, 0.1582, 0.5146, 0.2032, 0.51, 0.25, 0.5146, 0.2968, 0.5283, 0.3418, 0.5504, 0.3833, 0.5803, 0.4197, 0.6167, 0.4496, 0.6582, 0.4717, 0.7032, 0.4854, 0.375, 0.0, 0.625, 0.0, 0.625, 0.25, 0.375, 0.25, 0.375, 0.25, 0.625, 0.25, 0.625, 0.5, 0.375, 0.5, 0.375, 0.5, 0.625, 0.5, 0.625, 0.75, 0.375, 0.75, 0.375, 0.75, 0.625, 0.75, 0.625, 1.0, 0.375, 1.0, 0.125, 0.5, 0.375, 0.5, 0.375, 0.75, 0.125, 0.75, 0.625, 0.5, 0.875, 0.5, 0.875, 0.75, 0.625, 0.75, 0.375, 0.25, 0.375, 0.0, 0.3761, 0.0, 0.3761, 0.25, 0.375, 0.4976, 0.375, 0.25, 0.3761, 0.25, 0.5803, 0.3734, 0.3761, 1.0, 0.375, 1.0, 0.375, 0.7524, 0.5803, 0.8766, 0.3726, 0.75, 0.125, 0.75, 0.125, 0.5, 0.3726, 0.5, 0.1625, 0.6875, 0.3544, 0.6875, 0.3544, 0.5625, 0.1625, 0.5625, 0.3534, 0.6875, 0.3534, 0.5625, 0.1625, 0.5625, 0.1625, 0.6875])
me_cube_014.materials.append(mat_material_043)
me_cube_014.materials.append(mat_material_040)
me_cube_014.materials.append(mat_material_045)
me_cube_014.materials.append(mat_material_039)
me_cube_014.materials.append(mat_material_046)
me_cube_014.materials.append(mat_material_044)
me_cube_014.materials.append(mat_material_042)
me_cube_014.materials.append(mat_material_041)
me_cube_014.materials.append(mat_material_047)
me_cube_014.materials.append(mat_material_035)
me_cube_014.materials.append(mat_material_036)
me_cube_014.materials.append(mat_material_037)
me_cube_014.materials.append(mat_material_038)
me_cube_014.use_remesh_fix_poles = True
me_cube_014.use_remesh_preserve_attributes = False
me_cube_014.update()

# ---- objects
ob_camera = bpy.data.objects.new('Camera', cam_camera)
ob_cube_005 = bpy.data.objects.new('Cube.005', me_cube_014)

# ---- transforms, parenting, visibility, modifiers, constraints
ob_camera.location = (-9.947, 7.742, 4.958)
ob_camera.rotation_euler = (1.109, -0.0, -2.327)
ob_camera.lock_rotations_4d = False
ob_camera.empty_display_type = 'ARROWS'
ob_camera.color = (0.0, 0.0, 0.0, 0.0)
ob_camera.display_type = 'WIRE'
ob_camera.lineart.crease_threshold = 0.0
ob_cube_005.location = (-2.987, 0.0, 0.2286)
ob_cube_005.scale = (1.125, 1.5, 0.75)

# ---- collection membership
col_collection.objects.link(ob_camera)
col_collection.objects.link(ob_cube_005)

# ---- scene / render settings (as saved in the file)
scene.camera = ob_camera
scene.frame_start = 1; scene.frame_end = 250; scene.frame_set(117)
scene.render.engine = 'BLENDER_EEVEE_NEXT'
scene.cycles.sampling_pattern = 'TABULATED_SOBOL'
scene.cycles.use_light_tree = False
scene.view_settings.view_transform = 'Filmic'
bpy.context.view_layer.update()

# ---- added for rendering (the .blend has no usable light): sun
light_auto_sun = bpy.data.lights.new('AutoSun', 'SUN')
light_auto_sun.energy = 3.0
light_auto_sun.angle = 0.0523599
ob_auto_sun = bpy.data.objects.new('AutoSun', light_auto_sun)
scene.collection.objects.link(ob_auto_sun)
ob_auto_sun.rotation_euler = (0.872665, 0.174533, 0.523599)
bpy.context.view_layer.update()
